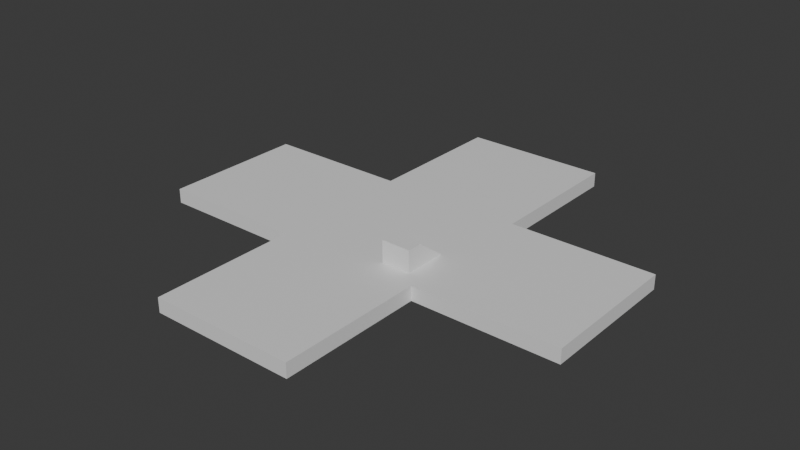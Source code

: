 # Source: DebugLevel.blend  (saved by Blender 4.3.34; exported with 4.5.12 LTS)
import bpy
from mathutils import Matrix  # noqa: F401  (used for matrix-valued properties, if any)

bpy.ops.wm.read_factory_settings(use_empty=True)
scene = bpy.context.scene
scene.name = 'Scene'

# ---- collections
col_collection = bpy.data.collections.new('Collection'); scene.collection.children.link(col_collection)

# ---- materials (node trees are filled in below, after node groups)
mat_grid = bpy.data.materials.new('Grid')
mat_grid.alpha_threshold = 0.0
mat_grid.roughness = 0.5
mat_grid.line_color = (0.0, 0.0, 0.0, 1.0)

# ---- material node trees
mat_grid.use_nodes = True; mat_grid.node_tree.nodes.clear()
_N = mat_grid.node_tree.nodes; _L = mat_grid.node_tree.links
n0 = _N.new('ShaderNodeOutputMaterial'); n0.name = 'Material Output'; n0.location = (300, 300)
n1 = _N.new('ShaderNodeBsdfPrincipled'); n1.name = 'Principled BSDF'; n1.location = (10, 300)
n1.inputs[3].default_value = 1.45
_L.new(n1.outputs[0], n0.inputs[0])
n0.is_active_output = True

# ---- world
world_world = bpy.data.worlds.new('World'); scene.world = world_world
world_world.use_nodes = True; world_world.node_tree.nodes.clear()
_N = world_world.node_tree.nodes; _L = world_world.node_tree.links
n0 = _N.new('ShaderNodeOutputWorld'); n0.name = 'World Output'; n0.location = (300, 300)
n1 = _N.new('ShaderNodeBackground'); n1.name = 'Background'; n1.location = (10, 300)
n1.inputs[0].default_value = (0.05088, 0.05088, 0.05088, 1.0)
_L.new(n1.outputs[0], n0.inputs[0])
n0.is_active_output = True
world_world.color = (0.05088, 0.05088, 0.05088)
world_world.sun_shadow_jitter_overblur = 0.0

# ---- meshes
me_cube = bpy.data.meshes.new('Cube')
me_cube.from_pydata([(10.0, 10.0, 0.0), (10.0, 10.0, -2.0), (10.0, -10.0, 0.0), (10.0, -10.0, -2.0), (-10.0, 10.0, 0.0), (-10.0, 10.0, -2.0), (-10.0, -10.0, 0.0), (-10.0, -10.0, -2.0), (30.0, 10.0, 0.0), (30.0, 10.0, -2.0), (30.0, -10.0, 0.0), (30.0, -10.0, -2.0), (10.0, 30.0, 0.0), (10.0, 30.0, -2.0), (-10.0, 30.0, 0.0), (-10.0, 30.0, -2.0), (-30.0, 10.0, 0.0), (-30.0, 10.0, -2.0), (-30.0, -10.0, 0.0), (-30.0, -10.0, -2.0), (10.0, -30.0, 0.0), (10.0, -30.0, -2.0), (-10.0, -30.0, 0.0), (-10.0, -30.0, -2.0)], [], [(0, 4, 6, 2), (6, 7, 23, 22), (6, 4, 16, 18), (5, 1, 3, 7), (0, 2, 10, 8), (5, 4, 14, 15), (9, 8, 10, 11), (2, 3, 11, 10), (1, 0, 8, 9), (3, 1, 9, 11), (15, 14, 12, 13), (1, 5, 15, 13), (4, 0, 12, 14), (0, 1, 13, 12), (19, 18, 16, 17), (4, 5, 17, 16), (7, 6, 18, 19), (5, 7, 19, 17), (21, 20, 22, 23), (7, 3, 21, 23), (2, 6, 22, 20), (3, 2, 20, 21)])
_uv = me_cube.uv_layers.new(name='UVMap')
_uv.uv.foreach_set('vector', [0.625, 0.5, 0.875, 0.5, 0.875, 0.75, 0.625, 0.75, 0.625, 1.0, 0.375, 1.0, 0.375, 1.0, 0.625, 1.0, 0.875, 0.75, 0.875, 0.5, 0.875, 0.5, 0.875, 0.75, 0.125, 0.5, 0.375, 0.5, 0.375, 0.75, 0.125, 0.75, 0.625, 0.5, 0.625, 0.75, 0.625, 0.75, 0.625, 0.5, 0.375, 0.25, 0.625, 0.25, 0.625, 0.25, 0.375, 0.25, 0.375, 0.5, 0.625, 0.5, 0.625, 0.75, 0.375, 0.75, 0.625, 0.75, 0.375, 0.75, 0.375, 0.75, 0.625, 0.75, 0.375, 0.5, 0.625, 0.5, 0.625, 0.5, 0.375, 0.5, 0.375, 0.75, 0.375, 0.5, 0.375, 0.5, 0.375, 0.75, 0.375, 0.25, 0.625, 0.25, 0.625, 0.5, 0.375, 0.5, 0.375, 0.5, 0.125, 0.5, 0.125, 0.5, 0.375, 0.5, 0.875, 0.5, 0.625, 0.5, 0.625, 0.5, 0.875, 0.5, 0.625, 0.5, 0.375, 0.5, 0.375, 0.5, 0.625, 0.5, 0.375, 0.0, 0.625, 0.0, 0.625, 0.25, 0.375, 0.25, 0.625, 0.25, 0.375, 0.25, 0.375, 0.25, 0.625, 0.25, 0.375, 1.0, 0.625, 1.0, 0.625, 1.0, 0.375, 1.0, 0.125, 0.5, 0.125, 0.75, 0.125, 0.75, 0.125, 0.5, 0.375, 0.75, 0.625, 0.75, 0.625, 1.0, 0.375, 1.0, 0.125, 0.75, 0.375, 0.75, 0.375, 0.75, 0.125, 0.75, 0.625, 0.75, 0.875, 0.75, 0.875, 0.75, 0.625, 0.75, 0.375, 0.75, 0.625, 0.75, 0.625, 0.75, 0.375, 0.75])
me_cube.materials.append(mat_grid)
me_cube.use_mirror_vertex_groups = False
me_cube.update()
me_cube_001 = bpy.data.meshes.new('Cube.001')
me_cube_001.from_pydata([(-2.0, -1.0, 0.0), (-2.0, -1.0, 3.0), (-2.0, 1.0, 0.0), (-2.0, 1.0, 3.0), (2.0, -1.0, 0.0), (2.0, -1.0, 3.0), (2.0, 1.0, 0.0), (2.0, 1.0, 3.0), (-2.0, -5.0, 0.0), (2.0, -5.0, 0.0)], [], [(0, 1, 3, 2), (2, 3, 7, 6), (6, 7, 5, 4), (5, 1, 8, 9), (2, 6, 4, 0), (7, 3, 1, 5), (4, 5, 9), (1, 0, 8), (0, 4, 9, 8)])
_uv = me_cube_001.uv_layers.new(name='UVMap')
_uv.uv.foreach_set('vector', [0.375, 0.0, 0.625, 0.0, 0.625, 0.25, 0.375, 0.25, 0.375, 0.25, 0.625, 0.25, 0.625, 0.5, 0.375, 0.5, 0.375, 0.5, 0.625, 0.5, 0.625, 0.75, 0.375, 0.75, 0.625, 0.75, 0.875, 0.75, 0.875, 0.75, 0.625, 0.75, 0.125, 0.5, 0.375, 0.5, 0.375, 0.75, 0.125, 0.75, 0.625, 0.5, 0.875, 0.5, 0.875, 0.75, 0.625, 0.75, 0.375, 0.75, 0.625, 0.75, 0.375, 0.75, 0.625, 0.0, 0.375, 0.0, 0.625, 0.0, 0.125, 0.75, 0.375, 0.75, 0.375, 0.75, 0.125, 0.75])
me_cube_001.materials.append(mat_grid)
me_cube_001.update()

# ---- objects
ob_cube = bpy.data.objects.new('Cube', me_cube)
ob_cube_001 = bpy.data.objects.new('Cube.001', me_cube_001)

# ---- transforms, parenting, visibility, modifiers, constraints
ob_cube.location = (0.0, 0.0, 0.0)
ob_cube.lock_rotations_4d = False
ob_cube.empty_display_type = 'ARROWS'
ob_cube.lineart.crease_threshold = 0.0
ob_cube_001.location = (6.0, -7.0, 0.0)
ob_cube_001.rotation_euler = (0.0, -0.0, -3.142)

# ---- collection membership
col_collection.objects.link(ob_cube)
col_collection.objects.link(ob_cube_001)

# ---- scene / render settings (as saved in the file)
scene.frame_start = 1; scene.frame_end = 250; scene.frame_set(1)
scene.render.engine = 'BLENDER_EEVEE_NEXT'
bpy.context.view_layer.update()

# ---- added for rendering (the .blend has no active camera and no usable light): camera, sun
cam_auto = bpy.data.cameras.new('AutoCamera')
cam_auto.lens = 50.0
cam_auto.sensor_width = 36.0
cam_auto.clip_end = 1380.2
ob_auto_camera = bpy.data.objects.new('AutoCamera', cam_auto)
scene.collection.objects.link(ob_auto_camera)
ob_auto_camera.location = (78.6441, -94.3729, 63.4153)
ob_auto_camera.rotation_euler = (1.09748, -7.21219e-08, 0.694738)
scene.camera = ob_auto_camera
light_auto_sun = bpy.data.lights.new('AutoSun', 'SUN')
light_auto_sun.energy = 3.0
light_auto_sun.angle = 0.0523599
ob_auto_sun = bpy.data.objects.new('AutoSun', light_auto_sun)
scene.collection.objects.link(ob_auto_sun)
ob_auto_sun.rotation_euler = (0.872665, 0.174533, 0.523599)
bpy.context.view_layer.update()
